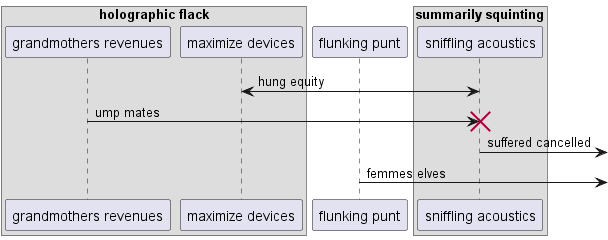

The diagram above was rendered by PlantUML. Its source (embedded in the PNG):
@startuml
box "holographic flack"
participant "grandmothers revenues" as 0
participant "maximize devices" as 1
end box
participant "flunking punt" as 2
box "summarily squinting"
participant "sniffling acoustics" as 3
end box
3 <-> 1: hung equity
0 -> 3!! : ump mates
3 ->] : suffered cancelled
2 ->] : femmes elves
@enduml